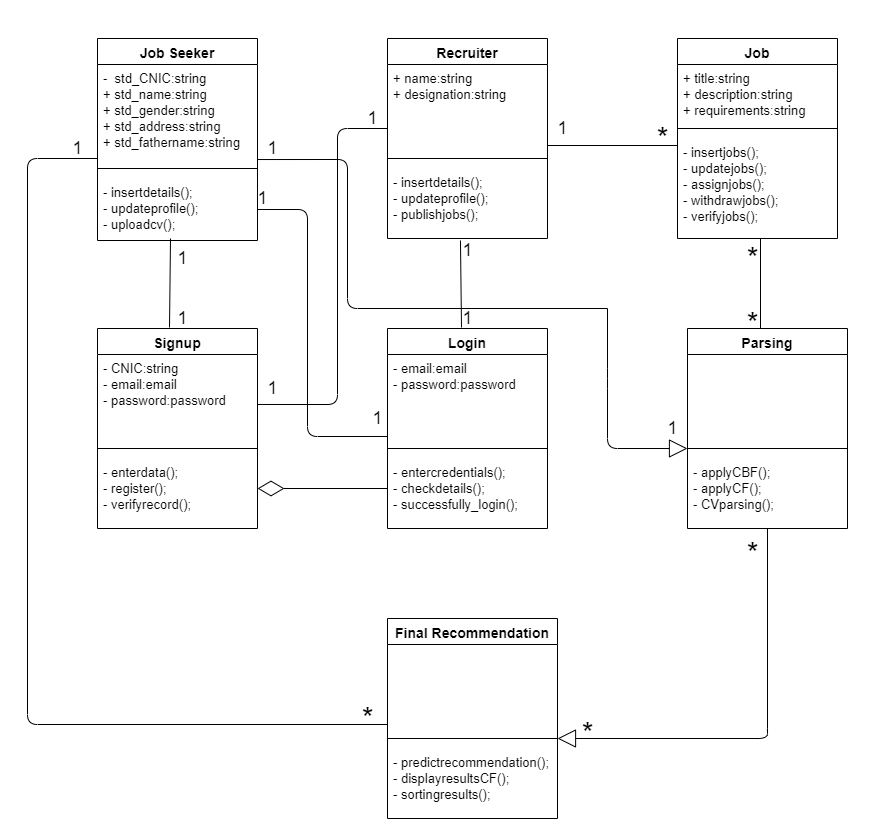

The diagram above was exported from draw.io. Its source (the exported page's mxGraphModel, read from the mxfile embedded in the PNG):
<mxGraphModel dx="1718" dy="463" grid="1" gridSize="10" guides="1" tooltips="1" connect="1" arrows="1" fold="1" page="1" pageScale="1" pageWidth="850" pageHeight="1100" math="0" shadow="0">
  <root>
    <mxCell id="0" />
    <mxCell id="1" parent="0" />
    <mxCell id="JYtcG6OaDJcTg5-JiFkA-4" value="Job Seeker" style="swimlane;fontStyle=1;align=center;verticalAlign=top;childLayout=stackLayout;horizontal=1;startSize=26;horizontalStack=0;resizeParent=1;resizeParentMax=0;resizeLast=0;collapsible=1;marginBottom=0;fontSize=14;" parent="1" vertex="1">
      <mxGeometry x="90" y="100" width="160" height="202" as="geometry" />
    </mxCell>
    <mxCell id="JYtcG6OaDJcTg5-JiFkA-5" value="-  std_CNIC:string&#10;+ std_name:string&#10;+ std_gender:string&#10;+ std_address:string&#10;+ std_fathername:string&#10;" style="text;strokeColor=none;fillColor=none;align=left;verticalAlign=top;spacingLeft=4;spacingRight=4;overflow=hidden;rotatable=0;points=[[0,0.5],[1,0.5]];portConstraint=eastwest;fontSize=13;" parent="JYtcG6OaDJcTg5-JiFkA-4" vertex="1">
      <mxGeometry y="26" width="160" height="94" as="geometry" />
    </mxCell>
    <mxCell id="JYtcG6OaDJcTg5-JiFkA-6" value="" style="line;strokeWidth=1;fillColor=none;align=left;verticalAlign=middle;spacingTop=-1;spacingLeft=3;spacingRight=3;rotatable=0;labelPosition=right;points=[];portConstraint=eastwest;" parent="JYtcG6OaDJcTg5-JiFkA-4" vertex="1">
      <mxGeometry y="120" width="160" height="20" as="geometry" />
    </mxCell>
    <mxCell id="JYtcG6OaDJcTg5-JiFkA-7" value="- insertdetails();&#10;- updateprofile();&#10;- uploadcv(); " style="text;strokeColor=none;fillColor=none;align=left;verticalAlign=top;spacingLeft=4;spacingRight=4;overflow=hidden;rotatable=0;points=[[0,0.5],[1,0.5]];portConstraint=eastwest;fontSize=13;" parent="JYtcG6OaDJcTg5-JiFkA-4" vertex="1">
      <mxGeometry y="140" width="160" height="62" as="geometry" />
    </mxCell>
    <mxCell id="JYtcG6OaDJcTg5-JiFkA-12" value="Recruiter" style="swimlane;fontStyle=1;align=center;verticalAlign=top;childLayout=stackLayout;horizontal=1;startSize=26;horizontalStack=0;resizeParent=1;resizeParentMax=0;resizeLast=0;collapsible=1;marginBottom=0;fontSize=14;" parent="1" vertex="1">
      <mxGeometry x="380" y="100" width="160" height="200" as="geometry" />
    </mxCell>
    <mxCell id="JYtcG6OaDJcTg5-JiFkA-13" value="+ name:string&#10;+ designation:string&#10;&#10;" style="text;strokeColor=none;fillColor=none;align=left;verticalAlign=top;spacingLeft=4;spacingRight=4;overflow=hidden;rotatable=0;points=[[0,0.5],[1,0.5]];portConstraint=eastwest;fontSize=13;" parent="JYtcG6OaDJcTg5-JiFkA-12" vertex="1">
      <mxGeometry y="26" width="160" height="84" as="geometry" />
    </mxCell>
    <mxCell id="JYtcG6OaDJcTg5-JiFkA-14" value="" style="line;strokeWidth=1;fillColor=none;align=left;verticalAlign=middle;spacingTop=-1;spacingLeft=3;spacingRight=3;rotatable=0;labelPosition=right;points=[];portConstraint=eastwest;" parent="JYtcG6OaDJcTg5-JiFkA-12" vertex="1">
      <mxGeometry y="110" width="160" height="20" as="geometry" />
    </mxCell>
    <mxCell id="JYtcG6OaDJcTg5-JiFkA-15" value="- insertdetails();&#10;- updateprofile();&#10;- publishjobs(); " style="text;strokeColor=none;fillColor=none;align=left;verticalAlign=top;spacingLeft=4;spacingRight=4;overflow=hidden;rotatable=0;points=[[0,0.5],[1,0.5]];portConstraint=eastwest;fontSize=13;" parent="JYtcG6OaDJcTg5-JiFkA-12" vertex="1">
      <mxGeometry y="130" width="160" height="70" as="geometry" />
    </mxCell>
    <mxCell id="JYtcG6OaDJcTg5-JiFkA-35" value="Job" style="swimlane;fontStyle=1;align=center;verticalAlign=top;childLayout=stackLayout;horizontal=1;startSize=26;horizontalStack=0;resizeParent=1;resizeParentMax=0;resizeLast=0;collapsible=1;marginBottom=0;fontSize=14;" parent="1" vertex="1">
      <mxGeometry x="670" y="100" width="160" height="200" as="geometry" />
    </mxCell>
    <mxCell id="JYtcG6OaDJcTg5-JiFkA-36" value="+ title:string&#10;+ description:string&#10;+ requirements:string&#10;&#10;" style="text;strokeColor=none;fillColor=none;align=left;verticalAlign=top;spacingLeft=4;spacingRight=4;overflow=hidden;rotatable=0;points=[[0,0.5],[1,0.5]];portConstraint=eastwest;fontSize=13;" parent="JYtcG6OaDJcTg5-JiFkA-35" vertex="1">
      <mxGeometry y="26" width="160" height="54" as="geometry" />
    </mxCell>
    <mxCell id="JYtcG6OaDJcTg5-JiFkA-37" value="" style="line;strokeWidth=1;fillColor=none;align=left;verticalAlign=middle;spacingTop=-1;spacingLeft=3;spacingRight=3;rotatable=0;labelPosition=right;points=[];portConstraint=eastwest;" parent="JYtcG6OaDJcTg5-JiFkA-35" vertex="1">
      <mxGeometry y="80" width="160" height="20" as="geometry" />
    </mxCell>
    <mxCell id="JYtcG6OaDJcTg5-JiFkA-38" value="- insertjobs();&#10;- updatejobs();&#10;- assignjobs();&#10;- withdrawjobs();&#10;- verifyjobs();&#10; " style="text;strokeColor=none;fillColor=none;align=left;verticalAlign=top;spacingLeft=4;spacingRight=4;overflow=hidden;rotatable=0;points=[[0,0.5],[1,0.5]];portConstraint=eastwest;fontSize=13;" parent="JYtcG6OaDJcTg5-JiFkA-35" vertex="1">
      <mxGeometry y="100" width="160" height="100" as="geometry" />
    </mxCell>
    <mxCell id="JYtcG6OaDJcTg5-JiFkA-39" value="Signup" style="swimlane;fontStyle=1;align=center;verticalAlign=top;childLayout=stackLayout;horizontal=1;startSize=26;horizontalStack=0;resizeParent=1;resizeParentMax=0;resizeLast=0;collapsible=1;marginBottom=0;fontSize=14;" parent="1" vertex="1">
      <mxGeometry x="90" y="390" width="160" height="200" as="geometry" />
    </mxCell>
    <mxCell id="JYtcG6OaDJcTg5-JiFkA-40" value="- CNIC:string&#10;- email:email&#10;- password:password&#10;&#10;" style="text;strokeColor=none;fillColor=none;align=left;verticalAlign=top;spacingLeft=4;spacingRight=4;overflow=hidden;rotatable=0;points=[[0,0.5],[1,0.5]];portConstraint=eastwest;fontSize=13;" parent="JYtcG6OaDJcTg5-JiFkA-39" vertex="1">
      <mxGeometry y="26" width="160" height="84" as="geometry" />
    </mxCell>
    <mxCell id="JYtcG6OaDJcTg5-JiFkA-41" value="" style="line;strokeWidth=1;fillColor=none;align=left;verticalAlign=middle;spacingTop=-1;spacingLeft=3;spacingRight=3;rotatable=0;labelPosition=right;points=[];portConstraint=eastwest;" parent="JYtcG6OaDJcTg5-JiFkA-39" vertex="1">
      <mxGeometry y="110" width="160" height="20" as="geometry" />
    </mxCell>
    <mxCell id="JYtcG6OaDJcTg5-JiFkA-104" value="" style="endArrow=diamondThin;endFill=0;endSize=24;html=1;fontSize=14;fontColor=#FFFFFF;" parent="JYtcG6OaDJcTg5-JiFkA-39" edge="1">
      <mxGeometry width="160" relative="1" as="geometry">
        <mxPoint x="290" y="160" as="sourcePoint" />
        <mxPoint x="160" y="160" as="targetPoint" />
      </mxGeometry>
    </mxCell>
    <mxCell id="JYtcG6OaDJcTg5-JiFkA-42" value="- enterdata();&#10;- register();&#10;- verifyrecord(); " style="text;strokeColor=none;fillColor=none;align=left;verticalAlign=top;spacingLeft=4;spacingRight=4;overflow=hidden;rotatable=0;points=[[0,0.5],[1,0.5]];portConstraint=eastwest;fontSize=13;" parent="JYtcG6OaDJcTg5-JiFkA-39" vertex="1">
      <mxGeometry y="130" width="160" height="70" as="geometry" />
    </mxCell>
    <mxCell id="JYtcG6OaDJcTg5-JiFkA-43" value="Login" style="swimlane;fontStyle=1;align=center;verticalAlign=top;childLayout=stackLayout;horizontal=1;startSize=26;horizontalStack=0;resizeParent=1;resizeParentMax=0;resizeLast=0;collapsible=1;marginBottom=0;fontSize=14;" parent="1" vertex="1">
      <mxGeometry x="380" y="390" width="160" height="200" as="geometry" />
    </mxCell>
    <mxCell id="JYtcG6OaDJcTg5-JiFkA-44" value="- email:email&#10;- password:password&#10;&#10;" style="text;strokeColor=none;fillColor=none;align=left;verticalAlign=top;spacingLeft=4;spacingRight=4;overflow=hidden;rotatable=0;points=[[0,0.5],[1,0.5]];portConstraint=eastwest;fontSize=13;" parent="JYtcG6OaDJcTg5-JiFkA-43" vertex="1">
      <mxGeometry y="26" width="160" height="84" as="geometry" />
    </mxCell>
    <mxCell id="JYtcG6OaDJcTg5-JiFkA-45" value="" style="line;strokeWidth=1;fillColor=none;align=left;verticalAlign=middle;spacingTop=-1;spacingLeft=3;spacingRight=3;rotatable=0;labelPosition=right;points=[];portConstraint=eastwest;" parent="JYtcG6OaDJcTg5-JiFkA-43" vertex="1">
      <mxGeometry y="110" width="160" height="20" as="geometry" />
    </mxCell>
    <mxCell id="JYtcG6OaDJcTg5-JiFkA-46" value="- entercredentials();&#10;- checkdetails();&#10;- successfully_login(); " style="text;strokeColor=none;fillColor=none;align=left;verticalAlign=top;spacingLeft=4;spacingRight=4;overflow=hidden;rotatable=0;points=[[0,0.5],[1,0.5]];portConstraint=eastwest;fontSize=13;" parent="JYtcG6OaDJcTg5-JiFkA-43" vertex="1">
      <mxGeometry y="130" width="160" height="70" as="geometry" />
    </mxCell>
    <mxCell id="JYtcG6OaDJcTg5-JiFkA-51" value="Parsing" style="swimlane;fontStyle=1;align=center;verticalAlign=top;childLayout=stackLayout;horizontal=1;startSize=26;horizontalStack=0;resizeParent=1;resizeParentMax=0;resizeLast=0;collapsible=1;marginBottom=0;fontSize=14;" parent="1" vertex="1">
      <mxGeometry x="680" y="390" width="160" height="200" as="geometry" />
    </mxCell>
    <mxCell id="JYtcG6OaDJcTg5-JiFkA-52" value="- email:email&#10;- password:password&#10;&#10;" style="text;strokeColor=none;fillColor=none;align=left;verticalAlign=top;spacingLeft=4;spacingRight=4;overflow=hidden;rotatable=0;points=[[0,0.5],[1,0.5]];portConstraint=eastwest;fontSize=13;fontColor=#FFFFFF;" parent="JYtcG6OaDJcTg5-JiFkA-51" vertex="1">
      <mxGeometry y="26" width="160" height="84" as="geometry" />
    </mxCell>
    <mxCell id="JYtcG6OaDJcTg5-JiFkA-53" value="" style="line;strokeWidth=1;fillColor=none;align=left;verticalAlign=middle;spacingTop=-1;spacingLeft=3;spacingRight=3;rotatable=0;labelPosition=right;points=[];portConstraint=eastwest;" parent="JYtcG6OaDJcTg5-JiFkA-51" vertex="1">
      <mxGeometry y="110" width="160" height="20" as="geometry" />
    </mxCell>
    <mxCell id="JYtcG6OaDJcTg5-JiFkA-54" value="- applyCBF();&#10;- applyCF();&#10;- CVparsing(); " style="text;strokeColor=none;fillColor=none;align=left;verticalAlign=top;spacingLeft=4;spacingRight=4;overflow=hidden;rotatable=0;points=[[0,0.5],[1,0.5]];portConstraint=eastwest;fontSize=13;" parent="JYtcG6OaDJcTg5-JiFkA-51" vertex="1">
      <mxGeometry y="130" width="160" height="70" as="geometry" />
    </mxCell>
    <mxCell id="JYtcG6OaDJcTg5-JiFkA-55" value="Final Recommendation" style="swimlane;fontStyle=1;align=center;verticalAlign=top;childLayout=stackLayout;horizontal=1;startSize=26;horizontalStack=0;resizeParent=1;resizeParentMax=0;resizeLast=0;collapsible=1;marginBottom=0;fontSize=14;" parent="1" vertex="1">
      <mxGeometry x="380" y="680" width="170" height="200" as="geometry" />
    </mxCell>
    <mxCell id="JYtcG6OaDJcTg5-JiFkA-56" value="- email:email&#10;- password:password&#10;&#10;" style="text;strokeColor=none;fillColor=none;align=left;verticalAlign=top;spacingLeft=4;spacingRight=4;overflow=hidden;rotatable=0;points=[[0,0.5],[1,0.5]];portConstraint=eastwest;fontSize=13;fontColor=#FFFFFF;" parent="JYtcG6OaDJcTg5-JiFkA-55" vertex="1">
      <mxGeometry y="26" width="170" height="84" as="geometry" />
    </mxCell>
    <mxCell id="JYtcG6OaDJcTg5-JiFkA-57" value="" style="line;strokeWidth=1;fillColor=none;align=left;verticalAlign=middle;spacingTop=-1;spacingLeft=3;spacingRight=3;rotatable=0;labelPosition=right;points=[];portConstraint=eastwest;" parent="JYtcG6OaDJcTg5-JiFkA-55" vertex="1">
      <mxGeometry y="110" width="170" height="20" as="geometry" />
    </mxCell>
    <mxCell id="JYtcG6OaDJcTg5-JiFkA-58" value="- predictrecommendation();&#10;- displayresultsCF();&#10;- sortingresults(); " style="text;strokeColor=none;fillColor=none;align=left;verticalAlign=top;spacingLeft=4;spacingRight=4;overflow=hidden;rotatable=0;points=[[0,0.5],[1,0.5]];portConstraint=eastwest;fontSize=13;" parent="JYtcG6OaDJcTg5-JiFkA-55" vertex="1">
      <mxGeometry y="130" width="170" height="70" as="geometry" />
    </mxCell>
    <mxCell id="JYtcG6OaDJcTg5-JiFkA-59" value="" style="endArrow=none;html=1;fontSize=14;" parent="1" edge="1">
      <mxGeometry width="50" height="50" relative="1" as="geometry">
        <mxPoint x="90" y="220" as="sourcePoint" />
        <mxPoint x="380" y="786" as="targetPoint" />
        <Array as="points">
          <mxPoint x="20" y="220" />
          <mxPoint x="20" y="786" />
        </Array>
      </mxGeometry>
    </mxCell>
    <mxCell id="JYtcG6OaDJcTg5-JiFkA-60" value="&lt;font color=&quot;#000000&quot; style=&quot;font-size: 18px&quot;&gt;1&lt;/font&gt;" style="text;html=1;align=center;verticalAlign=middle;resizable=0;points=[];autosize=1;fontSize=14;fontColor=#FFFFFF;" parent="1" vertex="1">
      <mxGeometry x="55" y="200" width="30" height="20" as="geometry" />
    </mxCell>
    <mxCell id="JYtcG6OaDJcTg5-JiFkA-62" value="&lt;font color=&quot;#000000&quot; style=&quot;font-size: 30px&quot;&gt;*&lt;/font&gt;" style="text;html=1;align=center;verticalAlign=middle;resizable=0;points=[];autosize=1;fontSize=14;fontColor=#FFFFFF;" parent="1" vertex="1">
      <mxGeometry x="345" y="765" width="30" height="30" as="geometry" />
    </mxCell>
    <mxCell id="JYtcG6OaDJcTg5-JiFkA-63" value="" style="endArrow=none;html=1;fontSize=14;fontColor=#FFFFFF;entryX=0;entryY=0.976;entryDx=0;entryDy=0;entryPerimeter=0;exitX=1;exitY=0.5;exitDx=0;exitDy=0;" parent="1" source="JYtcG6OaDJcTg5-JiFkA-7" target="JYtcG6OaDJcTg5-JiFkA-44" edge="1">
      <mxGeometry width="50" height="50" relative="1" as="geometry">
        <mxPoint x="250" y="221" as="sourcePoint" />
        <mxPoint x="375" y="498" as="targetPoint" />
        <Array as="points">
          <mxPoint x="300" y="271" />
          <mxPoint x="300" y="498" />
        </Array>
      </mxGeometry>
    </mxCell>
    <mxCell id="JYtcG6OaDJcTg5-JiFkA-64" value="&lt;font color=&quot;#000000&quot; style=&quot;font-size: 18px&quot;&gt;1&lt;/font&gt;" style="text;html=1;align=center;verticalAlign=middle;resizable=0;points=[];autosize=1;fontSize=14;fontColor=#FFFFFF;" parent="1" vertex="1">
      <mxGeometry x="240" y="250" width="30" height="20" as="geometry" />
    </mxCell>
    <mxCell id="JYtcG6OaDJcTg5-JiFkA-66" value="&lt;font style=&quot;font-size: 18px&quot; color=&quot;#000000&quot;&gt;1&lt;/font&gt;" style="text;html=1;align=center;verticalAlign=middle;resizable=0;points=[];autosize=1;fontSize=14;fontColor=#FFFFFF;" parent="1" vertex="1">
      <mxGeometry x="355" y="470" width="30" height="20" as="geometry" />
    </mxCell>
    <mxCell id="JYtcG6OaDJcTg5-JiFkA-67" value="" style="endArrow=none;html=1;fontSize=14;fontColor=#FFFFFF;exitX=0.45;exitY=-0.005;exitDx=0;exitDy=0;exitPerimeter=0;" parent="1" source="JYtcG6OaDJcTg5-JiFkA-39" edge="1">
      <mxGeometry width="50" height="50" relative="1" as="geometry">
        <mxPoint x="120" y="370" as="sourcePoint" />
        <mxPoint x="163" y="300" as="targetPoint" />
      </mxGeometry>
    </mxCell>
    <mxCell id="JYtcG6OaDJcTg5-JiFkA-76" value="&lt;font color=&quot;#000000&quot; style=&quot;font-size: 18px&quot;&gt;1&lt;/font&gt;" style="text;html=1;align=center;verticalAlign=middle;resizable=0;points=[];autosize=1;fontSize=14;fontColor=#FFFFFF;" parent="1" vertex="1">
      <mxGeometry x="160" y="310" width="30" height="20" as="geometry" />
    </mxCell>
    <mxCell id="JYtcG6OaDJcTg5-JiFkA-77" value="&lt;font color=&quot;#000000&quot; style=&quot;font-size: 18px&quot;&gt;1&lt;/font&gt;" style="text;html=1;align=center;verticalAlign=middle;resizable=0;points=[];autosize=1;fontSize=14;fontColor=#FFFFFF;" parent="1" vertex="1">
      <mxGeometry x="160" y="370" width="30" height="20" as="geometry" />
    </mxCell>
    <mxCell id="JYtcG6OaDJcTg5-JiFkA-78" value="" style="endArrow=none;html=1;fontSize=14;fontColor=#FFFFFF;exitX=1;exitY=1.011;exitDx=0;exitDy=0;exitPerimeter=0;" parent="1" source="JYtcG6OaDJcTg5-JiFkA-5" edge="1">
      <mxGeometry width="50" height="50" relative="1" as="geometry">
        <mxPoint x="270" y="260" as="sourcePoint" />
        <mxPoint x="600" y="370" as="targetPoint" />
        <Array as="points">
          <mxPoint x="340" y="221" />
          <mxPoint x="340" y="370" />
        </Array>
      </mxGeometry>
    </mxCell>
    <mxCell id="JYtcG6OaDJcTg5-JiFkA-80" value="Extends" style="endArrow=block;endSize=16;endFill=0;html=1;fontSize=14;fontColor=#FFFFFF;" parent="1" edge="1">
      <mxGeometry width="160" relative="1" as="geometry">
        <mxPoint x="600" y="370" as="sourcePoint" />
        <mxPoint x="680" y="510" as="targetPoint" />
        <Array as="points">
          <mxPoint x="600" y="440" />
          <mxPoint x="600" y="510" />
        </Array>
      </mxGeometry>
    </mxCell>
    <mxCell id="JYtcG6OaDJcTg5-JiFkA-82" value="" style="endArrow=none;html=1;fontSize=14;fontColor=#FFFFFF;" parent="1" edge="1">
      <mxGeometry width="50" height="50" relative="1" as="geometry">
        <mxPoint x="600" y="470" as="sourcePoint" />
        <mxPoint x="600" y="490" as="targetPoint" />
      </mxGeometry>
    </mxCell>
    <mxCell id="JYtcG6OaDJcTg5-JiFkA-84" value="&lt;font color=&quot;#000000&quot; style=&quot;font-size: 18px&quot;&gt;1&lt;/font&gt;" style="text;html=1;align=center;verticalAlign=middle;resizable=0;points=[];autosize=1;fontSize=14;fontColor=#FFFFFF;" parent="1" vertex="1">
      <mxGeometry x="250" y="200" width="30" height="20" as="geometry" />
    </mxCell>
    <mxCell id="JYtcG6OaDJcTg5-JiFkA-85" value="&lt;font color=&quot;#000000&quot; style=&quot;font-size: 18px&quot;&gt;1&lt;/font&gt;" style="text;html=1;align=center;verticalAlign=middle;resizable=0;points=[];autosize=1;fontSize=14;fontColor=#FFFFFF;" parent="1" vertex="1">
      <mxGeometry x="650" y="480" width="30" height="20" as="geometry" />
    </mxCell>
    <mxCell id="JYtcG6OaDJcTg5-JiFkA-86" value="" style="endArrow=none;html=1;fontSize=14;fontColor=#FFFFFF;exitX=1;exitY=0.595;exitDx=0;exitDy=0;exitPerimeter=0;" parent="1" source="JYtcG6OaDJcTg5-JiFkA-40" edge="1">
      <mxGeometry width="50" height="50" relative="1" as="geometry">
        <mxPoint x="330" y="240" as="sourcePoint" />
        <mxPoint x="380" y="190" as="targetPoint" />
        <Array as="points">
          <mxPoint x="330" y="466" />
          <mxPoint x="330" y="190" />
        </Array>
      </mxGeometry>
    </mxCell>
    <mxCell id="JYtcG6OaDJcTg5-JiFkA-87" value="&lt;font color=&quot;#000000&quot; style=&quot;font-size: 18px&quot;&gt;1&lt;/font&gt;" style="text;html=1;align=center;verticalAlign=middle;resizable=0;points=[];autosize=1;fontSize=14;fontColor=#FFFFFF;" parent="1" vertex="1">
      <mxGeometry x="350" y="170" width="30" height="20" as="geometry" />
    </mxCell>
    <mxCell id="JYtcG6OaDJcTg5-JiFkA-88" value="&lt;font color=&quot;#000000&quot; style=&quot;font-size: 18px&quot;&gt;1&lt;/font&gt;" style="text;html=1;align=center;verticalAlign=middle;resizable=0;points=[];autosize=1;fontSize=14;fontColor=#FFFFFF;" parent="1" vertex="1">
      <mxGeometry x="250" y="440" width="30" height="20" as="geometry" />
    </mxCell>
    <mxCell id="JYtcG6OaDJcTg5-JiFkA-90" value="" style="endArrow=none;html=1;fontSize=14;fontColor=#FFFFFF;entryX=0.456;entryY=1.029;entryDx=0;entryDy=0;entryPerimeter=0;" parent="1" target="JYtcG6OaDJcTg5-JiFkA-15" edge="1">
      <mxGeometry width="50" height="50" relative="1" as="geometry">
        <mxPoint x="454" y="389" as="sourcePoint" />
        <mxPoint x="458" y="300" as="targetPoint" />
      </mxGeometry>
    </mxCell>
    <mxCell id="JYtcG6OaDJcTg5-JiFkA-91" value="&lt;font color=&quot;#000000&quot; style=&quot;font-size: 18px&quot;&gt;1&lt;/font&gt;" style="text;html=1;align=center;verticalAlign=middle;resizable=0;points=[];autosize=1;fontSize=14;fontColor=#FFFFFF;" parent="1" vertex="1">
      <mxGeometry x="445" y="302" width="30" height="20" as="geometry" />
    </mxCell>
    <mxCell id="JYtcG6OaDJcTg5-JiFkA-92" value="&lt;font color=&quot;#000000&quot; style=&quot;font-size: 18px&quot;&gt;1&lt;/font&gt;" style="text;html=1;align=center;verticalAlign=middle;resizable=0;points=[];autosize=1;fontSize=14;fontColor=#FFFFFF;" parent="1" vertex="1">
      <mxGeometry x="445" y="370" width="30" height="20" as="geometry" />
    </mxCell>
    <mxCell id="JYtcG6OaDJcTg5-JiFkA-93" value="" style="endArrow=none;html=1;fontSize=14;fontColor=#FFFFFF;" parent="1" edge="1">
      <mxGeometry width="50" height="50" relative="1" as="geometry">
        <mxPoint x="540" y="207" as="sourcePoint" />
        <mxPoint x="670" y="207" as="targetPoint" />
      </mxGeometry>
    </mxCell>
    <mxCell id="JYtcG6OaDJcTg5-JiFkA-94" value="&lt;font color=&quot;#000000&quot; style=&quot;font-size: 18px&quot;&gt;1&lt;/font&gt;" style="text;html=1;align=center;verticalAlign=middle;resizable=0;points=[];autosize=1;fontSize=14;fontColor=#FFFFFF;" parent="1" vertex="1">
      <mxGeometry x="540" y="180" width="30" height="20" as="geometry" />
    </mxCell>
    <mxCell id="JYtcG6OaDJcTg5-JiFkA-97" value="&lt;font color=&quot;#000000&quot; style=&quot;font-size: 30px&quot;&gt;*&lt;/font&gt;" style="text;html=1;align=center;verticalAlign=middle;resizable=0;points=[];autosize=1;fontSize=14;fontColor=#FFFFFF;" parent="1" vertex="1">
      <mxGeometry x="640" y="185" width="30" height="30" as="geometry" />
    </mxCell>
    <mxCell id="JYtcG6OaDJcTg5-JiFkA-112" value="" style="endArrow=none;html=1;fontSize=14;fontColor=#FFFFFF;" parent="1" edge="1">
      <mxGeometry width="50" height="50" relative="1" as="geometry">
        <mxPoint x="753" y="390" as="sourcePoint" />
        <mxPoint x="753" y="300" as="targetPoint" />
      </mxGeometry>
    </mxCell>
    <mxCell id="JYtcG6OaDJcTg5-JiFkA-113" value="&lt;font color=&quot;#000000&quot; style=&quot;font-size: 30px&quot;&gt;*&lt;/font&gt;" style="text;html=1;align=center;verticalAlign=middle;resizable=0;points=[];autosize=1;fontSize=14;fontColor=#FFFFFF;" parent="1" vertex="1">
      <mxGeometry x="730" y="305" width="30" height="30" as="geometry" />
    </mxCell>
    <mxCell id="JYtcG6OaDJcTg5-JiFkA-114" value="&lt;font color=&quot;#000000&quot; style=&quot;font-size: 30px&quot;&gt;*&lt;/font&gt;" style="text;html=1;align=center;verticalAlign=middle;resizable=0;points=[];autosize=1;fontSize=14;fontColor=#FFFFFF;" parent="1" vertex="1">
      <mxGeometry x="730" y="370" width="30" height="30" as="geometry" />
    </mxCell>
    <mxCell id="JYtcG6OaDJcTg5-JiFkA-117" value="&lt;font color=&quot;#000000&quot; style=&quot;font-size: 30px&quot;&gt;*&lt;/font&gt;" style="text;html=1;align=center;verticalAlign=middle;resizable=0;points=[];autosize=1;fontSize=14;fontColor=#FFFFFF;" parent="1" vertex="1">
      <mxGeometry x="565" y="780" width="30" height="30" as="geometry" />
    </mxCell>
    <mxCell id="JYtcG6OaDJcTg5-JiFkA-118" value="&lt;font color=&quot;#000000&quot; style=&quot;font-size: 30px&quot;&gt;*&lt;/font&gt;" style="text;html=1;align=center;verticalAlign=middle;resizable=0;points=[];autosize=1;fontSize=14;fontColor=#FFFFFF;" parent="1" vertex="1">
      <mxGeometry x="730" y="600" width="30" height="30" as="geometry" />
    </mxCell>
    <mxCell id="JYtcG6OaDJcTg5-JiFkA-120" value="" style="endArrow=classic;html=1;fontSize=14;fontColor=#FFFFFF;strokeColor=#FFFFFF;" parent="1" edge="1">
      <mxGeometry width="50" height="50" relative="1" as="geometry">
        <mxPoint y="680" as="sourcePoint" />
        <mxPoint y="610" as="targetPoint" />
      </mxGeometry>
    </mxCell>
    <mxCell id="JYtcG6OaDJcTg5-JiFkA-121" value="" style="endArrow=classic;startArrow=classic;html=1;strokeColor=#FFFFFF;fontSize=14;fontColor=#FFFFFF;" parent="1" edge="1">
      <mxGeometry width="50" height="50" relative="1" as="geometry">
        <mxPoint x="280" y="70" as="sourcePoint" />
        <mxPoint x="340" y="70" as="targetPoint" />
      </mxGeometry>
    </mxCell>
    <mxCell id="JYtcG6OaDJcTg5-JiFkA-122" value="" style="endArrow=classic;startArrow=classic;html=1;strokeColor=#FFFFFF;fontSize=14;fontColor=#FFFFFF;" parent="1" edge="1">
      <mxGeometry width="50" height="50" relative="1" as="geometry">
        <mxPoint x="870" y="500" as="sourcePoint" />
        <mxPoint x="870" y="420" as="targetPoint" />
      </mxGeometry>
    </mxCell>
    <mxCell id="mdsMrOqi4GM7-jJIi7tY-3" value="Extends" style="endArrow=block;endSize=16;endFill=0;html=1;fontSize=14;fontColor=#FFFFFF;" edge="1" parent="1">
      <mxGeometry width="160" relative="1" as="geometry">
        <mxPoint x="760" y="590" as="sourcePoint" />
        <mxPoint x="550" y="800" as="targetPoint" />
        <Array as="points">
          <mxPoint x="760" y="800" />
        </Array>
      </mxGeometry>
    </mxCell>
    <mxCell id="mdsMrOqi4GM7-jJIi7tY-4" value="" style="endArrow=none;html=1;" edge="1" parent="1">
      <mxGeometry width="50" height="50" relative="1" as="geometry">
        <mxPoint x="730" y="800" as="sourcePoint" />
        <mxPoint x="760" y="790" as="targetPoint" />
        <Array as="points">
          <mxPoint x="760" y="800" />
        </Array>
      </mxGeometry>
    </mxCell>
  </root>
</mxGraphModel>